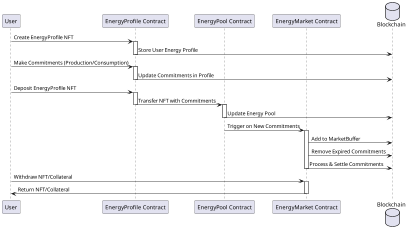

The diagram above was rendered by PlantUML. Its source (embedded in the PNG):
@startuml



participant "User" as U
participant "EnergyProfile Contract" as EPC
participant "EnergyPool Contract" as EPLC
participant "EnergyMarket Contract" as EMC
database "Blockchain" as B

U -> EPC: Create EnergyProfile NFT
activate EPC
EPC -> B: Store User Energy Profile
deactivate EPC

U -> EPC: Make Commitments (Production/Consumption)
activate EPC
EPC -> B: Update Commitments in Profile
deactivate EPC

U -> EPC: Deposit EnergyProfile NFT
activate EPC
EPC -> EPLC: Transfer NFT with Commitments
deactivate EPC
activate EPLC

EPLC -> B: Update Energy Pool
deactivate EPLC

EPLC -> EMC: Trigger on New Commitments
activate EMC
EMC -> B: Add to MarketBuffer
EMC -> B: Remove Expired Commitments
EMC -> B: Process & Settle Commitments
deactivate EMC

U -> EMC: Withdraw NFT/Collateral
activate EMC
EMC -> U: Return NFT/Collateral
deactivate EMC

@enduml